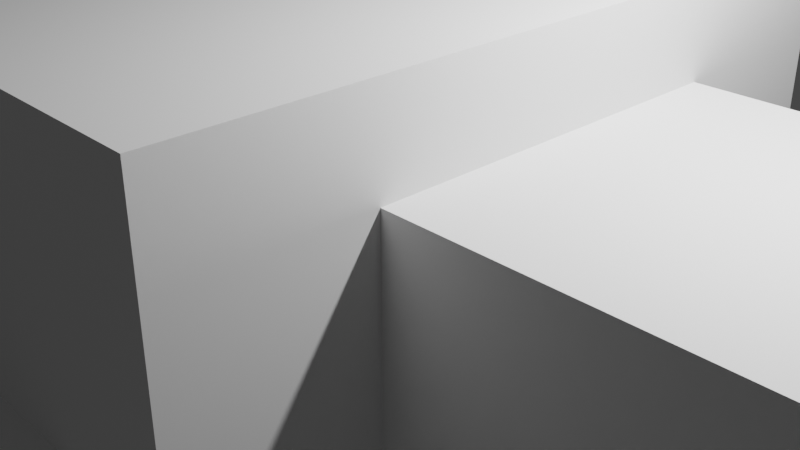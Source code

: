 # Source: Krokodil6.blend  (saved by Blender 2.91.10; exported with 4.5.12 LTS)
import bpy
from mathutils import Matrix  # noqa: F401  (used for matrix-valued properties, if any)

bpy.ops.wm.read_factory_settings(use_empty=True)
scene = bpy.context.scene
scene.name = 'Scene'

# ---- collections
col_collection = bpy.data.collections.new('Collection'); scene.collection.children.link(col_collection)

# ---- world
world_world = bpy.data.worlds.new('World'); scene.world = world_world
world_world.use_nodes = True; world_world.node_tree.nodes.clear()
_N = world_world.node_tree.nodes; _L = world_world.node_tree.links
n0 = _N.new('ShaderNodeOutputWorld'); n0.name = 'World Output'; n0.location = (300, 300)
n1 = _N.new('ShaderNodeBackground'); n1.name = 'Background'; n1.location = (10, 300)
n1.inputs[0].default_value = (0.05088, 0.05088, 0.05088, 1.0)
_L.new(n1.outputs[0], n0.inputs[0])
n0.is_active_output = True
world_world.color = (0.05088, 0.05088, 0.05088)
world_world.use_sun_shadow = False
world_world.sun_shadow_jitter_overblur = 0.0

# ---- cameras
cam_camera = bpy.data.cameras.new('Camera')
cam_camera.clip_end = 100.0
cam_camera.ortho_scale = 7.314

# ---- lights
light_light = bpy.data.lights.new('Light', 'POINT')
light_light.transmission_factor = 0.0
light_light.energy = 1000.0
light_light.shadow_soft_size = 0.1
light_light.shadow_maximum_resolution = 0.006
light_light.use_absolute_resolution = True

# ---- meshes
me_w_rfel = bpy.data.meshes.new('Würfel')
me_w_rfel.from_pydata([(-7.0, -3.0, 0.0), (-7.0, -3.0, 4.0), (-7.0, 3.0, 0.0), (-7.0, 3.0, 4.0), (1.0, -3.0, 0.0), (1.0, -3.0, 4.0), (1.0, 3.0, 0.0), (1.0, 3.0, 4.0)], [], [(0, 1, 3, 2), (2, 3, 7, 6), (6, 7, 5, 4), (4, 5, 1, 0), (2, 6, 4, 0), (7, 3, 1, 5)])
_uv = me_w_rfel.uv_layers.new(name='UV-Map')
_uv.uv.foreach_set('vector', [0.1094, 0.5938, 0.1094, 0.625, 0.0625, 0.625, 0.0625, 0.5938, 0.0625, 0.5938, 0.0625, 0.625, 0.0, 0.625, 0.0, 0.5938, 0.2188, 0.5938, 0.2188, 0.625, 0.1719, 0.625, 0.1719, 0.5938, 0.1719, 0.5938, 0.1719, 0.625, 0.1094, 0.625, 0.1094, 0.5938, 0.1094, 0.625, 0.1094, 0.6875, 0.1562, 0.6875, 0.1562, 0.625, 0.0625, 0.6875, 0.0625, 0.625, 0.1094, 0.625, 0.1094, 0.6875])
me_w_rfel.use_remesh_fix_poles = True
me_w_rfel.use_remesh_preserve_attributes = False
me_w_rfel.use_mirror_vertex_groups = False
me_w_rfel.update()
me_w_rfel_001 = bpy.data.meshes.new('Würfel.001')
me_w_rfel_001.from_pydata([(-3.0, -2.0, 0.0), (-3.0, -2.0, 1.0), (-3.0, 2.0, 0.0), (-3.0, 2.0, 1.0), (7.0, -2.0, 0.0), (7.0, -2.0, 1.0), (7.0, 2.0, 0.0), (7.0, 2.0, 1.0)], [], [(0, 1, 3, 2), (2, 3, 7, 6), (6, 7, 5, 4), (4, 5, 1, 0), (2, 6, 4, 0), (7, 3, 1, 5)])
_uv = me_w_rfel_001.uv_layers.new(name='UV-Map')
_uv.uv.foreach_set('vector', [0.4219, 0.8203, 0.4219, 0.8281, 0.3906, 0.8281, 0.3906, 0.8203, 0.3906, 0.8203, 0.3906, 0.8281, 0.3125, 0.8281, 0.3125, 0.8203, 0.5312, 0.8203, 0.5312, 0.8281, 0.5, 0.8281, 0.5, 0.8203, 0.5, 0.8203, 0.5, 0.8281, 0.4219, 0.8281, 0.4219, 0.8203, 0.4219, 0.8281, 0.4219, 0.9062, 0.4531, 0.9062, 0.4531, 0.8281, 0.3906, 0.9062, 0.3906, 0.8281, 0.4219, 0.8281, 0.4219, 0.9062])
me_w_rfel_001.use_remesh_fix_poles = True
me_w_rfel_001.use_remesh_preserve_attributes = False
me_w_rfel_001.use_mirror_vertex_groups = False
me_w_rfel_001.update()
me_w_rfel_002 = bpy.data.meshes.new('Würfel.002')
me_w_rfel_002.from_pydata([(-3.0, -2.0, 0.0), (-3.0, -2.0, 2.0), (-3.0, 2.0, 0.0), (-3.0, 2.0, 2.0), (7.0, -2.0, 0.0), (7.0, -2.0, 2.0), (7.0, 2.0, 0.0), (7.0, 2.0, 2.0)], [], [(0, 1, 3, 2), (2, 3, 7, 6), (6, 7, 5, 4), (4, 5, 1, 0), (2, 6, 4, 0), (7, 3, 1, 5)])
_uv = me_w_rfel_002.uv_layers.new(name='UV-Map')
_uv.uv.foreach_set('vector', [0.3672, 0.9062, 0.3672, 0.9219, 0.3359, 0.9219, 0.3359, 0.9062, 0.3359, 0.9062, 0.3359, 0.9219, 0.2578, 0.9219, 0.2578, 0.9062, 0.4766, 0.9062, 0.4766, 0.9219, 0.4453, 0.9219, 0.4453, 0.9062, 0.4453, 0.9062, 0.4453, 0.9219, 0.3672, 0.9219, 0.3672, 0.9062, 0.3672, 0.9219, 0.3672, 1.0, 0.3984, 1.0, 0.3984, 0.9219, 0.3359, 1.0, 0.3359, 0.9219, 0.3672, 0.9219, 0.3672, 1.0])
me_w_rfel_002.use_remesh_fix_poles = True
me_w_rfel_002.use_remesh_preserve_attributes = False
me_w_rfel_002.use_mirror_vertex_groups = False
me_w_rfel_002.update()
me_w_rfel_003 = bpy.data.meshes.new('Würfel.003')
me_w_rfel_003.from_pydata([(-2.0, 0.0, 0.0), (-2.0, 0.0, 2.0), (-2.0, 4.0, 0.0), (-2.0, 4.0, 2.0), (1.0, 0.0, 0.0), (1.0, 0.0, 2.0), (1.0, 4.0, 0.0), (1.0, 4.0, 2.0)], [], [(0, 1, 3, 2), (2, 3, 7, 6), (6, 7, 5, 4), (4, 5, 1, 0), (2, 6, 4, 0), (7, 3, 1, 5)])
_uv = me_w_rfel_003.uv_layers.new(name='UV-Map')
_uv.uv.foreach_set('vector', [0.05469, 0.75, 0.05469, 0.7656, 0.02344, 0.7656, 0.02344, 0.75, 0.02344, 0.75, 0.02344, 0.7656, 0.0, 0.7656, 0.0, 0.75, 0.1094, 0.75, 0.1094, 0.7656, 0.07812, 0.7656, 0.07812, 0.75, 0.07812, 0.75, 0.07812, 0.7656, 0.05469, 0.7656, 0.05469, 0.75, 0.05469, 0.7656, 0.05469, 0.7891, 0.08594, 0.7891, 0.08594, 0.7656, 0.02344, 0.7891, 0.02344, 0.7656, 0.05469, 0.7656, 0.05469, 0.7891])
me_w_rfel_003.use_remesh_fix_poles = True
me_w_rfel_003.use_remesh_preserve_attributes = False
me_w_rfel_003.use_mirror_vertex_groups = False
me_w_rfel_003.update()
me_w_rfel_004 = bpy.data.meshes.new('Würfel.004')
me_w_rfel_004.from_pydata([(0.0, -7.0, 0.0), (0.0, -7.0, 5.0), (0.0, 1.0, 0.0), (0.0, 1.0, 5.0), (17.0, -7.0, 0.0), (17.0, -7.0, 5.0), (17.0, 1.0, 0.0), (17.0, 1.0, 5.0)], [], [(0, 1, 3, 2), (2, 3, 7, 6), (6, 7, 5, 4), (4, 5, 1, 0), (2, 6, 4, 0), (7, 3, 1, 5)])
_uv = me_w_rfel_004.uv_layers.new(name='UV-Map')
_uv.uv.foreach_set('vector', [0.1953, 0.8281, 0.1953, 0.8672, 0.1328, 0.8672, 0.1328, 0.8281, 0.1328, 0.8281, 0.1328, 0.8672, 0.0, 0.8672, 0.0, 0.8281, 0.3906, 0.8281, 0.3906, 0.8672, 0.3281, 0.8672, 0.3281, 0.8281, 0.3281, 0.8281, 0.3281, 0.8672, 0.1953, 0.8672, 0.1953, 0.8281, 0.1953, 0.8672, 0.1953, 1.0, 0.2578, 1.0, 0.2578, 0.8672, 0.1328, 1.0, 0.1328, 0.8672, 0.1953, 0.8672, 0.1953, 1.0])
me_w_rfel_004.use_remesh_fix_poles = True
me_w_rfel_004.use_remesh_preserve_attributes = False
me_w_rfel_004.use_mirror_vertex_groups = False
me_w_rfel_004.update()
me_w_rfel_005 = bpy.data.meshes.new('Würfel.005')
me_w_rfel_005.from_pydata([(0.0, -2.0, 0.0), (0.0, -2.0, 4.0), (0.0, 2.0, 0.0), (0.0, 2.0, 4.0), (14.0, -2.0, 0.0), (14.0, -2.0, 4.0), (14.0, 2.0, 0.0), (14.0, 2.0, 4.0)], [], [(0, 1, 3, 2), (2, 3, 7, 6), (6, 7, 5, 4), (4, 5, 1, 0), (2, 6, 4, 0), (7, 3, 1, 5)])
_uv = me_w_rfel_005.uv_layers.new(name='UV-Map')
_uv.uv.foreach_set('vector', [0.1406, 0.6875, 0.1406, 0.7188, 0.1094, 0.7188, 0.1094, 0.6875, 0.1094, 0.6875, 0.1094, 0.7188, 0.0, 0.7188, 0.0, 0.6875, 0.2812, 0.6875, 0.2812, 0.7188, 0.25, 0.7188, 0.25, 0.6875, 0.25, 0.6875, 0.25, 0.7188, 0.1406, 0.7188, 0.1406, 0.6875, 0.1406, 0.7188, 0.1406, 0.8281, 0.1719, 0.8281, 0.1719, 0.7188, 0.1094, 0.8281, 0.1094, 0.7188, 0.1406, 0.7188, 0.1406, 0.8281])
me_w_rfel_005.use_remesh_fix_poles = True
me_w_rfel_005.use_remesh_preserve_attributes = False
me_w_rfel_005.use_mirror_vertex_groups = False
me_w_rfel_005.update()
me_w_rfel_006 = bpy.data.meshes.new('Würfel.006')
me_w_rfel_006.from_pydata([(-3.0, -1.0, 0.0), (-3.0, -1.0, 3.0), (-3.0, 1.0, 0.0), (-3.0, 1.0, 3.0), (9.0, -1.0, 0.0), (9.0, -1.0, 3.0), (9.0, 1.0, 0.0), (9.0, 1.0, 3.0)], [], [(0, 1, 3, 2), (2, 3, 7, 6), (6, 7, 5, 4), (4, 5, 1, 0), (2, 6, 4, 0), (7, 3, 1, 5)])
_uv = me_w_rfel_006.uv_layers.new(name='UV-Map')
_uv.uv.foreach_set('vector', [0.2969, 0.6641, 0.2969, 0.6875, 0.2812, 0.6875, 0.2812, 0.6641, 0.2812, 0.6641, 0.2812, 0.6875, 0.1875, 0.6875, 0.1875, 0.6641, 0.4062, 0.6641, 0.4062, 0.6875, 0.3906, 0.6875, 0.3906, 0.6641, 0.3906, 0.6641, 0.3906, 0.6875, 0.2969, 0.6875, 0.2969, 0.6641, 0.2969, 0.6875, 0.2969, 0.7812, 0.3125, 0.7812, 0.3125, 0.6875, 0.2812, 0.7812, 0.2812, 0.6875, 0.2969, 0.6875, 0.2969, 0.7812])
me_w_rfel_006.use_remesh_fix_poles = True
me_w_rfel_006.use_remesh_preserve_attributes = False
me_w_rfel_006.use_mirror_vertex_groups = False
me_w_rfel_006.update()
me_w_rfel_007 = bpy.data.meshes.new('Würfel.007')
me_w_rfel_007.from_pydata([(-1.0, -6.0, 0.0), (-1.0, -6.0, 2.0), (-1.0, 1.0, 0.0), (-1.0, 1.0, 2.0), (1.0, -6.0, 0.0), (1.0, -6.0, 2.0), (1.0, 1.0, 0.0), (1.0, 1.0, 2.0)], [], [(0, 1, 3, 2), (2, 3, 7, 6), (6, 7, 5, 4), (4, 5, 1, 0), (2, 6, 4, 0), (7, 3, 1, 5)])
_uv = me_w_rfel_007.uv_layers.new(name='UV-Map')
_uv.uv.foreach_set('vector', [0.3828, 0.7109, 0.3828, 0.7266, 0.3281, 0.7266, 0.3281, 0.7109, 0.3281, 0.7109, 0.3281, 0.7266, 0.3125, 0.7266, 0.3125, 0.7109, 0.4531, 0.7109, 0.4531, 0.7266, 0.3984, 0.7266, 0.3984, 0.7109, 0.3984, 0.7109, 0.3984, 0.7266, 0.3828, 0.7266, 0.3828, 0.7109, 0.3828, 0.7266, 0.3828, 0.7422, 0.4375, 0.7422, 0.4375, 0.7266, 0.3281, 0.7422, 0.3281, 0.7266, 0.3828, 0.7266, 0.3828, 0.7422])
me_w_rfel_007.use_remesh_fix_poles = True
me_w_rfel_007.use_remesh_preserve_attributes = False
me_w_rfel_007.use_mirror_vertex_groups = False
me_w_rfel_007.update()
me_w_rfel_008 = bpy.data.meshes.new('Würfel.008')
me_w_rfel_008.from_pydata([(-4.0, 4.0, 0.0), (-4.0, 4.0, 2.0), (-4.0, 11.0, 0.0), (-4.0, 11.0, 2.0), (-2.0, 4.0, 0.0), (-2.0, 4.0, 2.0), (-2.0, 11.0, 0.0), (-2.0, 11.0, 2.0)], [], [(0, 1, 3, 2), (2, 3, 7, 6), (6, 7, 5, 4), (4, 5, 1, 0), (2, 6, 4, 0), (7, 3, 1, 5)])
_uv = me_w_rfel_008.uv_layers.new(name='UV-Map')
_uv.uv.foreach_set('vector', [0.3828, 0.7422, 0.3828, 0.7578, 0.3281, 0.7578, 0.3281, 0.7422, 0.3281, 0.7422, 0.3281, 0.7578, 0.3125, 0.7578, 0.3125, 0.7422, 0.4531, 0.7422, 0.4531, 0.7578, 0.3984, 0.7578, 0.3984, 0.7422, 0.3984, 0.7422, 0.3984, 0.7578, 0.3828, 0.7578, 0.3828, 0.7422, 0.3828, 0.7578, 0.3828, 0.7734, 0.4375, 0.7734, 0.4375, 0.7578, 0.3281, 0.7734, 0.3281, 0.7578, 0.3828, 0.7578, 0.3828, 0.7734])
me_w_rfel_008.use_remesh_fix_poles = True
me_w_rfel_008.use_remesh_preserve_attributes = False
me_w_rfel_008.use_mirror_vertex_groups = False
me_w_rfel_008.update()
me_w_rfel_009 = bpy.data.meshes.new('Würfel.009')
me_w_rfel_009.from_pydata([(-2.0, -6.0, 0.0), (-2.0, -6.0, 2.0), (-2.0, 1.0, 0.0), (-2.0, 1.0, 2.0), (1.0, -6.0, 0.0), (1.0, -6.0, 2.0), (1.0, 1.0, 0.0), (1.0, 1.0, 2.0)], [], [(0, 1, 3, 2), (2, 3, 7, 6), (6, 7, 5, 4), (4, 5, 1, 0), (2, 6, 4, 0), (7, 3, 1, 5)])
_uv = me_w_rfel_009.uv_layers.new(name='UV-Map')
_uv.uv.foreach_set('vector', [0.3906, 0.7734, 0.3906, 0.7891, 0.3359, 0.7891, 0.3359, 0.7734, 0.3359, 0.7734, 0.3359, 0.7891, 0.3125, 0.7891, 0.3125, 0.7734, 0.4688, 0.7734, 0.4688, 0.7891, 0.4141, 0.7891, 0.4141, 0.7734, 0.4141, 0.7734, 0.4141, 0.7891, 0.3906, 0.7891, 0.3906, 0.7734, 0.3906, 0.7891, 0.3906, 0.8125, 0.4453, 0.8125, 0.4453, 0.7891, 0.3359, 0.8125, 0.3359, 0.7891, 0.3906, 0.7891, 0.3906, 0.8125])
me_w_rfel_009.use_remesh_fix_poles = True
me_w_rfel_009.use_remesh_preserve_attributes = False
me_w_rfel_009.use_mirror_vertex_groups = False
me_w_rfel_009.update()
me_w_rfel_010 = bpy.data.meshes.new('Würfel.010')
me_w_rfel_010.from_pydata([(-2.0, 0.0, 0.0), (-2.0, 0.0, 2.0), (-2.0, 7.0, 0.0), (-2.0, 7.0, 2.0), (1.0, 0.0, 0.0), (1.0, 0.0, 2.0), (1.0, 7.0, 0.0), (1.0, 7.0, 2.0)], [], [(0, 1, 3, 2), (2, 3, 7, 6), (6, 7, 5, 4), (4, 5, 1, 0), (2, 6, 4, 0), (7, 3, 1, 5)])
_uv = me_w_rfel_010.uv_layers.new(name='UV-Map')
_uv.uv.foreach_set('vector', [0.25, 0.7891, 0.25, 0.8047, 0.1953, 0.8047, 0.1953, 0.7891, 0.1953, 0.7891, 0.1953, 0.8047, 0.1719, 0.8047, 0.1719, 0.7891, 0.3281, 0.7891, 0.3281, 0.8047, 0.2734, 0.8047, 0.2734, 0.7891, 0.2734, 0.7891, 0.2734, 0.8047, 0.25, 0.8047, 0.25, 0.7891, 0.25, 0.8047, 0.25, 0.8281, 0.3047, 0.8281, 0.3047, 0.8047, 0.1953, 0.8281, 0.1953, 0.8047, 0.25, 0.8047, 0.25, 0.8281])
me_w_rfel_010.use_remesh_fix_poles = True
me_w_rfel_010.use_remesh_preserve_attributes = False
me_w_rfel_010.use_mirror_vertex_groups = False
me_w_rfel_010.update()
me_w_rfel_011 = bpy.data.meshes.new('Würfel.011')
me_w_rfel_011.from_pydata([(-3.0, -11.0, 0.0), (-3.0, -11.0, 1.0), (-3.0, -8.0, 0.0), (-3.0, -8.0, 1.0), (1.0, -11.0, 0.0), (1.0, -11.0, 1.0), (1.0, -8.0, 0.0), (1.0, -8.0, 1.0)], [], [(0, 1, 3, 2), (2, 3, 7, 6), (6, 7, 5, 4), (4, 5, 1, 0), (2, 6, 4, 0), (7, 3, 1, 5)])
_uv = me_w_rfel_011.uv_layers.new(name='UV-Map')
_uv.uv.foreach_set('vector', [0.05469, 0.7891, 0.05469, 0.7969, 0.03125, 0.7969, 0.03125, 0.7891, 0.03125, 0.7891, 0.03125, 0.7969, 0.0, 0.7969, 0.0, 0.7891, 0.1094, 0.7891, 0.1094, 0.7969, 0.08594, 0.7969, 0.08594, 0.7891, 0.08594, 0.7891, 0.08594, 0.7969, 0.05469, 0.7969, 0.05469, 0.7891, 0.05469, 0.7969, 0.05469, 0.8281, 0.07812, 0.8281, 0.07812, 0.7969, 0.03125, 0.8281, 0.03125, 0.7969, 0.05469, 0.7969, 0.05469, 0.8281])
me_w_rfel_011.use_remesh_fix_poles = True
me_w_rfel_011.use_remesh_preserve_attributes = False
me_w_rfel_011.use_mirror_vertex_groups = False
me_w_rfel_011.update()
me_w_rfel_012 = bpy.data.meshes.new('Würfel.012')
me_w_rfel_012.from_pydata([(-3.0, -1.0, 0.0), (-3.0, -1.0, 1.0), (-3.0, 2.0, 0.0), (-3.0, 2.0, 1.0), (1.0, -1.0, 0.0), (1.0, -1.0, 1.0), (1.0, 2.0, 0.0), (1.0, 2.0, 1.0)], [], [(0, 1, 3, 2), (2, 3, 7, 6), (6, 7, 5, 4), (4, 5, 1, 0), (2, 6, 4, 0), (7, 3, 1, 5)])
_uv = me_w_rfel_012.uv_layers.new(name='UV-Map')
_uv.uv.foreach_set('vector', [0.05469, 0.8672, 0.05469, 0.875, 0.03125, 0.875, 0.03125, 0.8672, 0.03125, 0.8672, 0.03125, 0.875, 0.0, 0.875, 0.0, 0.8672, 0.1094, 0.8672, 0.1094, 0.875, 0.08594, 0.875, 0.08594, 0.8672, 0.08594, 0.8672, 0.08594, 0.875, 0.05469, 0.875, 0.05469, 0.8672, 0.05469, 0.875, 0.05469, 0.9062, 0.07812, 0.9062, 0.07812, 0.875, 0.03125, 0.9062, 0.03125, 0.875, 0.05469, 0.875, 0.05469, 0.9062])
me_w_rfel_012.use_remesh_fix_poles = True
me_w_rfel_012.use_remesh_preserve_attributes = False
me_w_rfel_012.use_mirror_vertex_groups = False
me_w_rfel_012.update()
me_w_rfel_013 = bpy.data.meshes.new('Würfel.013')
me_w_rfel_013.from_pydata([(-4.0, -2.0, 0.0), (-4.0, -2.0, 1.0), (-4.0, 1.0, 0.0), (-4.0, 1.0, 1.0), (1.0, -2.0, 0.0), (1.0, -2.0, 1.0), (1.0, 1.0, 0.0), (1.0, 1.0, 1.0)], [], [(0, 1, 3, 2), (2, 3, 7, 6), (6, 7, 5, 4), (4, 5, 1, 0), (2, 6, 4, 0), (7, 3, 1, 5)])
_uv = me_w_rfel_013.uv_layers.new(name='UV-Map')
_uv.uv.foreach_set('vector', [0.0625, 0.9062, 0.0625, 0.9141, 0.03906, 0.9141, 0.03906, 0.9062, 0.03906, 0.9062, 0.03906, 0.9141, 0.0, 0.9141, 0.0, 0.9062, 0.125, 0.9062, 0.125, 0.9141, 0.1016, 0.9141, 0.1016, 0.9062, 0.1016, 0.9062, 0.1016, 0.9141, 0.0625, 0.9141, 0.0625, 0.9062, 0.0625, 0.9141, 0.0625, 0.9531, 0.08594, 0.9531, 0.08594, 0.9141, 0.03906, 0.9531, 0.03906, 0.9141, 0.0625, 0.9141, 0.0625, 0.9531])
me_w_rfel_013.use_remesh_fix_poles = True
me_w_rfel_013.use_remesh_preserve_attributes = False
me_w_rfel_013.use_mirror_vertex_groups = False
me_w_rfel_013.update()
me_w_rfel_014 = bpy.data.meshes.new('Würfel.014')
me_w_rfel_014.from_pydata([(-4.0, -4.0, 0.0), (-4.0, -4.0, 1.0), (-4.0, -1.0, 0.0), (-4.0, -1.0, 1.0), (1.0, -4.0, 0.0), (1.0, -4.0, 1.0), (1.0, -1.0, 0.0), (1.0, -1.0, 1.0)], [], [(0, 1, 3, 2), (2, 3, 7, 6), (6, 7, 5, 4), (4, 5, 1, 0), (2, 6, 4, 0), (7, 3, 1, 5)])
_uv = me_w_rfel_014.uv_layers.new(name='UV-Map')
_uv.uv.foreach_set('vector', [0.0625, 0.9531, 0.0625, 0.9609, 0.03906, 0.9609, 0.03906, 0.9531, 0.03906, 0.9531, 0.03906, 0.9609, 0.0, 0.9609, 0.0, 0.9531, 0.125, 0.9531, 0.125, 0.9609, 0.1016, 0.9609, 0.1016, 0.9531, 0.1016, 0.9531, 0.1016, 0.9609, 0.0625, 0.9609, 0.0625, 0.9531, 0.0625, 0.9609, 0.0625, 1.0, 0.08594, 1.0, 0.08594, 0.9609, 0.03906, 1.0, 0.03906, 0.9609, 0.0625, 0.9609, 0.0625, 1.0])
me_w_rfel_014.use_remesh_fix_poles = True
me_w_rfel_014.use_remesh_preserve_attributes = False
me_w_rfel_014.use_mirror_vertex_groups = False
me_w_rfel_014.update()
arm_skelett = bpy.data.armatures.new('Skelett')  # bones are not reproduced
arm_skelett_001 = bpy.data.armatures.new('Skelett.001')  # bones are not reproduced
arm_skelett_002 = bpy.data.armatures.new('Skelett.002')  # bones are not reproduced
arm_skelett_003 = bpy.data.armatures.new('Skelett.003')  # bones are not reproduced
arm_skelett_004 = bpy.data.armatures.new('Skelett.004')  # bones are not reproduced
arm_skelett_007 = bpy.data.armatures.new('Skelett.007')  # bones are not reproduced
arm_skelett_008 = bpy.data.armatures.new('Skelett.008')  # bones are not reproduced
arm_skelett_009 = bpy.data.armatures.new('Skelett.009')  # bones are not reproduced
arm_skelett_010 = bpy.data.armatures.new('Skelett.010')  # bones are not reproduced
arm_skelett_011 = bpy.data.armatures.new('Skelett.011')  # bones are not reproduced
arm_skelett_012 = bpy.data.armatures.new('Skelett.012')  # bones are not reproduced
arm_skelett_013 = bpy.data.armatures.new('Skelett.013')  # bones are not reproduced
arm_skelett_014 = bpy.data.armatures.new('Skelett.014')  # bones are not reproduced

# ---- objects
ob_cube_001 = bpy.data.objects.new('cube.001', me_w_rfel)
ob_cube_002 = bpy.data.objects.new('cube.002', me_w_rfel_001)
ob_cube_003 = bpy.data.objects.new('cube.003', me_w_rfel_002)
ob_cube_004 = bpy.data.objects.new('cube.004', me_w_rfel_003)
ob_cube_005 = bpy.data.objects.new('cube.005', me_w_rfel_004)
ob_cube_006 = bpy.data.objects.new('cube.006', me_w_rfel_005)
ob_cube_007 = bpy.data.objects.new('cube.007', me_w_rfel_006)
ob_cube_008 = bpy.data.objects.new('cube.008', me_w_rfel_007)
ob_cube_009 = bpy.data.objects.new('cube.009', me_w_rfel_008)
ob_cube_010 = bpy.data.objects.new('cube.010', me_w_rfel_009)
ob_cube_011 = bpy.data.objects.new('cube.011', me_w_rfel_010)
ob_cube_012 = bpy.data.objects.new('cube.012', me_w_rfel_011)
ob_cube_013 = bpy.data.objects.new('cube.013', me_w_rfel_012)
ob_cube_014 = bpy.data.objects.new('cube.014', me_w_rfel_013)
ob_cube = bpy.data.objects.new('cube', me_w_rfel_014)
ob_skelett = bpy.data.objects.new('Skelett', arm_skelett)
ob_skelett_001 = bpy.data.objects.new('Skelett.001', arm_skelett_001)
ob_skelett_002 = bpy.data.objects.new('Skelett.002', arm_skelett_002)
ob_skelett_003 = bpy.data.objects.new('Skelett.003', arm_skelett_003)
ob_skelett_004 = bpy.data.objects.new('Skelett.004', arm_skelett_004)
ob_skelett_005 = bpy.data.objects.new('Skelett.005', arm_skelett_007)
ob_skelett_006 = bpy.data.objects.new('Skelett.006', arm_skelett_008)
ob_skelett_007 = bpy.data.objects.new('Skelett.007', arm_skelett_009)
ob_skelett_008 = bpy.data.objects.new('Skelett.008', arm_skelett_010)
ob_skelett_009 = bpy.data.objects.new('Skelett.009', arm_skelett_011)
ob_skelett_010 = bpy.data.objects.new('Skelett.010', arm_skelett_012)
ob_skelett_011 = bpy.data.objects.new('Skelett.011', arm_skelett_013)
ob_skelett_012 = bpy.data.objects.new('Skelett.012', arm_skelett_014)
ob_light = bpy.data.objects.new('Light', light_light)
ob_camera = bpy.data.objects.new('Camera', cam_camera)

# ---- transforms, parenting, visibility, modifiers, constraints
ob_cube_001.parent = ob_skelett_004
ob_cube_001.matrix_parent_inverse = Matrix(((0.3096, 0.0, 0.0, 0.01754), (0.0, -0.008624, -0.3095, 0.4709), (0.0, 0.3095, -0.008624, -0.9813), (-0.0, 0.0, 0.0, 1.0)))
ob_cube_001.location = (0.07826, 4.361, 0.465)
ob_cube_001.rotation_euler = (0.0, -0.0, -1.571)
ob_cube_001.scale = (0.7297, 0.7297, 0.7297)
ob_cube_001.lineart.crease_threshold = 0.0
_vg = ob_cube_001.vertex_groups.new(name='Bone')
_vg.add([0, 1, 2, 3, 4, 5, 6, 7], 1.0, 'REPLACE')
_m = ob_cube_001.modifiers.new('Skelett', 'ARMATURE')
_m.object = ob_skelett_004
ob_cube_002.parent = ob_skelett_004
ob_cube_002.matrix_parent_inverse = Matrix(((0.3096, 0.0, 0.0, 0.01754), (0.0, -0.008624, -0.3095, 0.4709), (0.0, 0.3095, -0.008624, -0.9813), (-0.0, 0.0, 0.0, 1.0)))
ob_cube_002.location = (0.0807, 13.06, 1.924)
ob_cube_002.rotation_euler = (0.0, -0.0, -1.571)
ob_cube_002.scale = (0.7297, 0.7297, 0.7297)
ob_cube_002.lineart.crease_threshold = 0.0
_vg = ob_cube_002.vertex_groups.new(name='Bone')
_vg.add([0, 1, 2, 3, 4, 5, 6, 7], 1.0, 'REPLACE')
_m = ob_cube_002.modifiers.new('Skelett', 'ARMATURE')
_m.object = ob_skelett_004
ob_cube_003.parent = ob_skelett_003
ob_cube_003.matrix_parent_inverse = Matrix(((0.3203, -0.0, -0.0, -0.01437), (-0.0, 0.03546, -0.3184, -0.01887), (0.0, 0.3184, 0.03546, -2.48), (-0.0, 0.0, -0.0, 1.0)))
ob_cube_003.location = (0.0807, 13.05, 0.465)
ob_cube_003.rotation_euler = (0.0, -0.0, -1.571)
ob_cube_003.scale = (0.7297, 0.7297, 0.7297)
ob_cube_003.lineart.crease_threshold = 0.0
_vg = ob_cube_003.vertex_groups.new(name='Bone')
_vg.add([0, 1, 2, 3, 4, 5, 6, 7], 1.0, 'REPLACE')
_m = ob_cube_003.modifiers.new('Skelett', 'ARMATURE')
_m.object = ob_skelett_003
ob_cube_004.parent = ob_skelett_004
ob_cube_004.matrix_parent_inverse = Matrix(((0.3096, 0.0, 0.0, 0.01754), (0.0, -0.008624, -0.3095, 0.4709), (0.0, 0.3095, -0.008624, -0.9813), (-0.0, 0.0, 0.0, 1.0)))
ob_cube_004.location = (-1.38, 9.469, 2.654)
ob_cube_004.rotation_euler = (0.0, -0.0, -1.571)
ob_cube_004.scale = (0.7297, 0.7297, 0.7297)
ob_cube_004.lineart.crease_threshold = 0.0
_vg = ob_cube_004.vertex_groups.new(name='Bone')
_vg.add([0, 1, 2, 3, 4, 5, 6, 7], 1.0, 'REPLACE')
_m = ob_cube_004.modifiers.new('Skelett', 'ARMATURE')
_m.object = ob_skelett_004
ob_cube_005.parent = ob_skelett
ob_cube_005.matrix_parent_inverse = Matrix(((0.2439, -0.0, 0.0, -0.0), (-0.0, 0.2439, -0.0, 0.0), (0.0, -0.0, 0.2439, -1.021), (-0.0, 0.0, -0.0, 1.0)))
ob_cube_005.location = (2.267, 5.09, 0.465)
ob_cube_005.rotation_euler = (0.0, -0.0, -1.571)
ob_cube_005.scale = (0.7297, 0.7297, 0.7297)
ob_cube_005.lineart.crease_threshold = 0.0
_vg = ob_cube_005.vertex_groups.new(name='Bone')
_vg.add([0, 1, 2, 3, 4, 5, 6, 7], 1.0, 'REPLACE')
_m = ob_cube_005.modifiers.new('Skelett', 'ARMATURE')
_m.object = ob_skelett
ob_cube_006.parent = ob_skelett_002
ob_cube_006.matrix_parent_inverse = Matrix(((0.2522, -0.0, 0.0, -0.06663), (-0.0, 0.006645, 0.2521, -0.3498), (-0.0, -0.2521, 0.006645, -1.414), (0.0, 0.0, -0.0, 1.0)))
ob_cube_006.location = (0.07539, -5.855, 0.465)
ob_cube_006.rotation_euler = (0.0, -0.0, -1.571)
ob_cube_006.scale = (0.7297, 0.7297, 0.7297)
ob_cube_006.lineart.crease_threshold = 0.0
_vg = ob_cube_006.vertex_groups.new(name='Bone')
_vg.add([0, 1, 2, 3, 4, 5, 6, 7], 1.0, 'REPLACE')
_m = ob_cube_006.modifiers.new('Skelett', 'ARMATURE')
_m.object = ob_skelett_002
ob_cube_007.parent = ob_skelett_001
ob_cube_007.matrix_parent_inverse = Matrix(((0.3606, -0.0, 0.0, -0.03472), (-0.0, 0.006092, 0.3605, -0.3692), (-0.0, -0.3605, 0.006092, -5.258), (0.0, 0.0, -0.0, 1.0)))
ob_cube_007.location = (0.07232, -16.8, 0.465)
ob_cube_007.rotation_euler = (0.0, -0.0, -1.571)
ob_cube_007.scale = (0.7297, 0.7297, 0.7297)
ob_cube_007.lineart.crease_threshold = 0.0
_vg = ob_cube_007.vertex_groups.new(name='Bone')
_vg.add([0, 1, 2, 3, 4, 5, 6, 7], 1.0, 'REPLACE')
_m = ob_cube_007.modifiers.new('Skelett', 'ARMATURE')
_m.object = ob_skelett_001
ob_cube_008.parent = ob_skelett_005
ob_cube_008.matrix_parent_inverse = Matrix(((0.02853, -0.0, 0.4717, -0.3009), (-0.0, 0.4726, -0.0, -1.835), (-0.4717, 0.0, 0.02853, -1.212), (-0.0, -0.0, -0.0, 1.0)))
ob_cube_008.location = (-2.111, 3.632, 0.465)
ob_cube_008.rotation_euler = (0.0, -0.0, -1.964)
ob_cube_008.scale = (0.7297, 0.7297, 0.7297)
ob_cube_008.lineart.crease_threshold = 0.0
_vg = ob_cube_008.vertex_groups.new(name='Bone')
_vg.add([0, 1, 2, 3, 4, 5, 6, 7], 1.0, 'REPLACE')
_m = ob_cube_008.modifiers.new('Skelett', 'ARMATURE')
_m.object = ob_skelett_005
ob_cube_009.parent = ob_skelett_006
ob_cube_009.matrix_parent_inverse = Matrix(((0.0272, -0.0, -0.4718, 0.3066), (-0.0, 0.4726, -0.0, -1.835), (0.4718, 0.0, 0.0272, -1.171), (-0.0, -0.0, -0.0, 1.0)))
ob_cube_009.location = (-0.6526, -0.01705, 0.465)
ob_cube_009.rotation_euler = (0.0, -0.0, -1.178)
ob_cube_009.scale = (0.7297, 0.7297, 0.7297)
ob_cube_009.lineart.crease_threshold = 0.0
_vg = ob_cube_009.vertex_groups.new(name='Bone')
_vg.add([0, 1, 2, 3, 4, 5, 6, 7], 1.0, 'REPLACE')
_m = ob_cube_009.modifiers.new('Skelett', 'ARMATURE')
_m.object = ob_skelett_006
ob_cube_010.parent = ob_skelett_007
ob_cube_010.matrix_parent_inverse = Matrix(((0.04448, -0.0, 0.4705, -0.2597), (-0.0, 0.4726, -0.0, 2.439), (-0.4705, 0.0, 0.04448, -1.221), (-0.0, -0.0, -0.0, 1.0)))
ob_cube_010.location = (-2.114, -5.854, 0.465)
ob_cube_010.rotation_euler = (0.0, -0.0, -1.964)
ob_cube_010.scale = (0.7297, 0.7297, 0.7297)
ob_cube_010.lineart.crease_threshold = 0.0
_vg = ob_cube_010.vertex_groups.new(name='Bone')
_vg.add([0, 1, 2, 3, 4, 5, 6, 7], 1.0, 'REPLACE')
_m = ob_cube_010.modifiers.new('Skelett', 'ARMATURE')
_m.object = ob_skelett_007
ob_cube_011.parent = ob_skelett_008
ob_cube_011.matrix_parent_inverse = Matrix(((0.03556, -0.0, -0.4712, 0.2772), (-0.0, 0.4726, 0.0, 2.439), (0.4712, 0.0, 0.03556, -1.29), (-0.0, -0.0, -0.0, 1.0)))
ob_cube_011.location = (1.535, -5.855, 0.465)
ob_cube_011.rotation_euler = (0.0, -0.0, -1.178)
ob_cube_011.scale = (0.7297, 0.7297, 0.7297)
ob_cube_011.lineart.crease_threshold = 0.0
_vg = ob_cube_011.vertex_groups.new(name='Bone')
_vg.add([0, 1, 2, 3, 4, 5, 6, 7], 1.0, 'REPLACE')
_m = ob_cube_011.modifiers.new('Skelett', 'ARMATURE')
_m.object = ob_skelett_008
ob_cube_012.parent = ob_skelett_010
ob_cube_012.matrix_parent_inverse = Matrix(((0.04879, -0.05751, 0.5635, 0.178), (0.4335, 0.3678, -0.0, 0.8025), (-0.3645, 0.4297, 0.07541, -4.096), (-0.0, -0.0, -0.0, 1.0)))
ob_cube_012.location = (0.07928, 8.009, 0.465)
ob_cube_012.rotation_euler = (0.0, -0.0, -1.178)
ob_cube_012.scale = (0.7297, 0.7297, 0.7297)
ob_cube_012.lineart.crease_threshold = 0.0
_vg = ob_cube_012.vertex_groups.new(name='Bone')
_vg.add([0, 1, 2, 3, 4, 5, 6, 7], 1.0, 'REPLACE')
_m = ob_cube_012.modifiers.new('Skelett', 'ARMATURE')
_m.object = ob_skelett_010
ob_cube_013.parent = ob_skelett_009
ob_cube_013.matrix_parent_inverse = Matrix(((0.04408, 0.03838, -0.5655, -0.03727), (-0.3733, 0.4288, 2.738e-09, -0.0336), (0.4265, 0.3713, 0.05845, -3.93), (-0.0, -0.0, -0.0, 1.0)))
ob_cube_013.location = (5.916, 5.089, 0.465)
ob_cube_013.rotation_euler = (0.0, -0.0, -1.964)
ob_cube_013.scale = (0.7297, 0.7297, 0.7297)
ob_cube_013.lineart.crease_threshold = 0.0
_vg = ob_cube_013.vertex_groups.new(name='Bone')
_vg.add([0, 1, 2, 3, 4, 5, 6, 7], 1.0, 'REPLACE')
_m = ob_cube_013.modifiers.new('Skelett', 'ARMATURE')
_m.object = ob_skelett_009
ob_cube_014.parent = ob_skelett_012
ob_cube_014.matrix_parent_inverse = Matrix(((0.04916, 0.05911, -0.5633, 0.3395), (-0.4371, 0.3635, -5.476e-09, 4.056), (0.3602, 0.4331, 0.07688, -0.2259), (-0.0, -0.0, -0.0, 1.0)))
ob_cube_014.location = (6.643, -3.667, 0.465)
ob_cube_014.rotation_euler = (0.0, -0.0, -1.964)
ob_cube_014.scale = (0.7297, 0.7297, 0.7297)
ob_cube_014.lineart.crease_threshold = 0.0
_vg = ob_cube_014.vertex_groups.new(name='Bone')
_vg.add([0, 1, 2, 3, 4, 5, 6, 7], 1.0, 'REPLACE')
_m = ob_cube_014.modifiers.new('Skelett', 'ARMATURE')
_m.object = ob_skelett_012
ob_cube.parent = ob_skelett_011
ob_cube.matrix_parent_inverse = Matrix(((0.04093, -0.04153, 0.5655, -0.3102), (0.4049, 0.3991, 2.738e-09, 4.042), (-0.397, 0.4028, 0.05831, -0.5693), (-0.0, -0.0, -0.0, 1.0)))
ob_cube.location = (-4.302, -3.664, 0.465)
ob_cube.rotation_euler = (0.0, -0.0, -1.178)
ob_cube.scale = (0.7297, 0.7297, 0.7297)
ob_cube.lineart.crease_threshold = 0.0
_vg = ob_cube.vertex_groups.new(name='Bone')
_vg.add([0, 1, 2, 3, 4, 5, 6, 7], 1.0, 'REPLACE')
_m = ob_cube.modifiers.new('Skelett', 'ARMATURE')
_m.object = ob_skelett_011
ob_skelett.location = (0.0, 0.0, 4.185)
ob_skelett.scale = (4.1, 4.1, 4.1)
ob_skelett.show_in_front = True
ob_skelett.lineart.crease_threshold = 0.0
ob_skelett_001.location = (0.09628, -14.56, 1.27)
ob_skelett_001.rotation_euler = (1.554, -0.0, 0.0)
ob_skelett_001.scale = (2.773, 2.773, 2.773)
ob_skelett_001.show_in_front = True
ob_skelett_001.lineart.crease_threshold = 0.0
ob_skelett_002.location = (0.2642, -5.569, 1.534)
ob_skelett_002.rotation_euler = (1.544, -0.0, 0.0)
ob_skelett_002.scale = (3.965, 3.965, 3.965)
ob_skelett_002.show_in_front = True
ob_skelett_002.lineart.crease_threshold = 0.0
ob_skelett_003.location = (0.04486, 7.701, 0.7986)
ob_skelett_003.rotation_euler = (-1.46, -0.0, 0.0)
ob_skelett_003.scale = (3.122, 3.122, 3.122)
ob_skelett_003.show_in_front = True
ob_skelett_003.lineart.crease_threshold = 0.0
ob_skelett_004.location = (-0.05666, 3.211, 1.432)
ob_skelett_004.rotation_euler = (-1.599, -0.0, 0.0)
ob_skelett_004.scale = (3.23, 3.23, 3.23)
ob_skelett_004.show_in_front = True
ob_skelett_004.lineart.crease_threshold = 0.0
ob_skelett_005.location = (-2.522, 3.883, 0.7904)
ob_skelett_005.rotation_euler = (0.0, -1.51, 0.0)
ob_skelett_005.scale = (2.116, 2.116, 2.116)
ob_skelett_005.show_in_front = True
ob_skelett_005.lineart.crease_threshold = 0.0
ob_skelett_006.location = (2.437, 3.883, 0.7904)
ob_skelett_006.rotation_euler = (0.0, 1.513, 0.0)
ob_skelett_006.scale = (2.116, 2.116, 2.116)
ob_skelett_006.show_in_front = True
ob_skelett_006.lineart.crease_threshold = 0.0
ob_skelett_007.location = (-2.522, -5.161, 0.7904)
ob_skelett_007.rotation_euler = (0.0, -1.477, 0.0)
ob_skelett_007.scale = (2.116, 2.116, 2.116)
ob_skelett_007.show_in_front = True
ob_skelett_007.lineart.crease_threshold = 0.0
ob_skelett_008.location = (2.678, -5.161, 0.7904)
ob_skelett_008.rotation_euler = (0.0, 1.495, 0.0)
ob_skelett_008.scale = (2.116, 2.116, 2.116)
ob_skelett_008.show_in_front = True
ob_skelett_008.lineart.crease_threshold = 0.0
ob_skelett_009.location = (5.153, 4.564, 0.6455)
ob_skelett_009.rotation_euler = (0.0, 1.468, 0.7163)
ob_skelett_009.scale = (1.759, 1.759, 1.759)
ob_skelett_009.show_in_front = True
ob_skelett_009.lineart.crease_threshold = 0.0
ob_skelett_010.location = (-5.723, 4.564, 0.6455)
ob_skelett_010.rotation_euler = (0.0, -1.438, -0.8673)
ob_skelett_010.scale = (1.759, 1.759, 1.759)
ob_skelett_010.show_in_front = True
ob_skelett_010.lineart.crease_threshold = 0.0
ob_skelett_011.location = (-5.723, -4.321, 0.6455)
ob_skelett_011.rotation_euler = (0.0, -1.468, -0.7926)
ob_skelett_011.scale = (1.759, 1.759, 1.759)
ob_skelett_011.show_in_front = True
ob_skelett_011.lineart.crease_threshold = 0.0
ob_skelett_012.location = (5.685, -4.321, 0.6455)
ob_skelett_012.rotation_euler = (0.0, 1.435, 0.877)
ob_skelett_012.scale = (1.759, 1.759, 1.759)
ob_skelett_012.show_in_front = True
ob_skelett_012.lineart.crease_threshold = 0.0
ob_light.location = (0.8607, -8.829, 6.597)
ob_light.rotation_euler = (0.6503, 0.05522, 0.2953)
ob_light.scale = (0.7297, 0.7297, 0.7297)
ob_light.lock_rotations_4d = False
ob_light.empty_display_type = 'ARROWS'
ob_light.color = (0.0, 0.0, 0.0, 0.0)
ob_light.lineart.crease_threshold = 0.0
ob_camera.location = (-4.927, -11.22, 5.907)
ob_camera.rotation_euler = (1.109, -0.0, -0.7561)
ob_camera.scale = (0.7297, 0.7297, 0.7297)
ob_camera.lock_rotations_4d = False
ob_camera.empty_display_type = 'ARROWS'
ob_camera.color = (0.0, 0.0, 0.0, 0.0)
ob_camera.display_type = 'WIRE'
ob_camera.lineart.crease_threshold = 0.0

# ---- collection membership
scene.collection.objects.link(ob_cube_001)
scene.collection.objects.link(ob_cube_002)
scene.collection.objects.link(ob_cube_003)
scene.collection.objects.link(ob_cube_004)
scene.collection.objects.link(ob_cube_005)
scene.collection.objects.link(ob_cube_006)
scene.collection.objects.link(ob_cube_007)
scene.collection.objects.link(ob_cube_008)
scene.collection.objects.link(ob_cube_009)
scene.collection.objects.link(ob_cube_010)
scene.collection.objects.link(ob_cube_011)
scene.collection.objects.link(ob_cube_012)
scene.collection.objects.link(ob_cube_013)
scene.collection.objects.link(ob_cube_014)
scene.collection.objects.link(ob_cube)
scene.collection.objects.link(ob_skelett)
scene.collection.objects.link(ob_skelett_001)
scene.collection.objects.link(ob_skelett_002)
scene.collection.objects.link(ob_skelett_003)
scene.collection.objects.link(ob_skelett_004)
scene.collection.objects.link(ob_skelett_005)
scene.collection.objects.link(ob_skelett_006)
scene.collection.objects.link(ob_skelett_007)
scene.collection.objects.link(ob_skelett_008)
scene.collection.objects.link(ob_skelett_009)
scene.collection.objects.link(ob_skelett_010)
scene.collection.objects.link(ob_skelett_011)
scene.collection.objects.link(ob_skelett_012)
col_collection.objects.link(ob_light)
col_collection.objects.link(ob_camera)

# ---- scene / render settings (as saved in the file)
scene.camera = ob_camera
scene.frame_start = 1; scene.frame_end = 500; scene.frame_set(1)
scene.render.engine = 'BLENDER_EEVEE_NEXT'
scene.cycles.use_denoising = False
scene.cycles.samples = 128
scene.cycles.sampling_pattern = 'TABULATED_SOBOL'
scene.cycles.use_adaptive_sampling = False
scene.cycles.use_light_tree = False
scene.view_settings.view_transform = 'Filmic'
bpy.context.view_layer.update()
